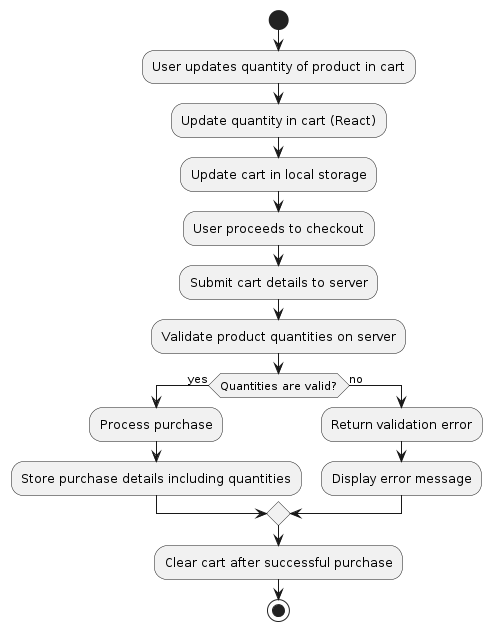

The diagram above was rendered by PlantUML. Its source (embedded in the PNG):
@startuml
start
:User updates quantity of product in cart;
:Update quantity in cart (React);
:Update cart in local storage;
:User proceeds to checkout;
:Submit cart details to server;
:Validate product quantities on server;
if (Quantities are valid?) then (yes)
  :Process purchase;
  :Store purchase details including quantities;
else (no)
  :Return validation error;
  :Display error message;
endif
:Clear cart after successful purchase;
stop
@enduml